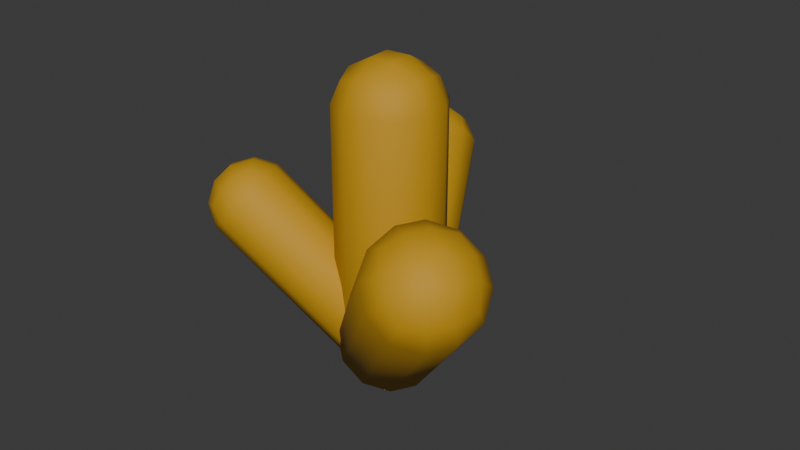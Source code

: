 # Source: Grass.blend  (saved by Blender 4.5.88; exported with 4.5.12 LTS)
import bpy
from mathutils import Matrix  # noqa: F401  (used for matrix-valued properties, if any)

bpy.ops.wm.read_factory_settings(use_empty=True)
scene = bpy.context.scene
scene.name = 'Scene'

# ---- collections
col_collection = bpy.data.collections.new('Collection'); scene.collection.children.link(col_collection)

# ---- materials (node trees are filled in below, after node groups)
mat_tree = bpy.data.materials.new('tree')

# ---- material node trees
mat_tree.use_nodes = True; mat_tree.node_tree.nodes.clear()
_N = mat_tree.node_tree.nodes; _L = mat_tree.node_tree.links
n0 = _N.new('ShaderNodeBsdfPrincipled'); n0.name = 'Principled BSDF'; n0.location = (10, 300)
n0.distribution = 'GGX'
n0.subsurface_method = 'RANDOM_WALK_SKIN'
n0.inputs[0].default_value = (0.5647, 0.3005, 0.007499, 1.0)
n0.inputs[2].default_value = 0.7
n0.inputs[3].default_value = 1.45
n0.inputs[27].default_value = (0.0, 0.0, 0.0, 1.0)
n0.inputs[28].default_value = 1.0
n1 = _N.new('ShaderNodeOutputMaterial'); n1.name = 'Material Output'; n1.location = (300, 300)
_L.new(n0.outputs[0], n1.inputs[0])
n1.is_active_output = True

# ---- world
world_world = bpy.data.worlds.new('World'); scene.world = world_world
world_world.use_nodes = True; world_world.node_tree.nodes.clear()
_N = world_world.node_tree.nodes; _L = world_world.node_tree.links
n0 = _N.new('ShaderNodeOutputWorld'); n0.name = 'World Output'; n0.location = (200, 100)
n1 = _N.new('ShaderNodeBackground'); n1.name = 'Background'; n1.location = (-200, 100)
n1.inputs[0].default_value = (0.05088, 0.05088, 0.05088, 1.0)
_L.new(n1.outputs[0], n0.inputs[0])
n0.is_active_output = True
world_world.color = (0.05088, 0.05088, 0.05088)
world_world.sun_shadow_jitter_overblur = 0.0

# ---- meshes
me_roundcube = bpy.data.meshes.new('Roundcube')
me_roundcube.from_pydata([(0.05539, 0.05538, -0.03275), (0.01846, 0.06656, -0.04393), (-0.01846, 0.06656, -0.04393), (0.06656, 0.06656, 0.004171), (0.02219, 0.09065, 0.0004445), (-0.02219, 0.09065, 0.0004445), (0.06656, 0.06656, 0.4354), (0.02219, 0.09065, 0.4391), (-0.02219, 0.09065, 0.4391), (-0.05539, 0.05538, -0.03275), (-0.06656, 0.01846, -0.04393), (-0.06656, -0.01846, -0.04393), (-0.06656, 0.06656, 0.004171), (-0.09065, 0.02219, 0.0004445), (-0.09065, -0.02219, 0.0004445), (-0.06656, 0.06656, 0.4354), (-0.09065, 0.02219, 0.4391), (-0.09065, -0.02219, 0.4391), (-0.05539, -0.05539, -0.03275), (-0.01846, -0.06657, -0.04393), (0.01846, -0.06657, -0.04393), (-0.06656, -0.06657, 0.004171), (-0.02219, -0.09065, 0.0004445), (0.02219, -0.09065, 0.0004445), (-0.06656, -0.06657, 0.4354), (-0.02219, -0.09065, 0.4391), (0.02219, -0.09065, 0.4391), (0.05539, -0.05539, -0.03275), (0.06656, -0.01846, -0.04393), (0.06656, 0.01846, -0.04393), (0.06656, -0.06657, 0.004171), (0.09065, -0.02219, 0.0004445), (0.09065, 0.02219, 0.0004445), (0.06656, -0.06657, 0.4354), (0.09065, -0.02219, 0.4391), (0.09065, 0.02219, 0.4391), (0.02219, -0.02219, -0.06802), (-0.02219, -0.02219, -0.06802), (0.02219, 0.02219, -0.06802), (-0.02219, 0.02219, -0.06802), (0.05539, 0.05538, 0.4723), (0.01846, 0.06656, 0.4835), (-0.01846, 0.06656, 0.4835), (-0.05539, 0.05538, 0.4723), (0.06656, 0.01846, 0.4835), (0.02219, 0.02219, 0.5076), (-0.02219, 0.02219, 0.5076), (-0.06656, 0.01846, 0.4835), (0.06656, -0.01846, 0.4835), (0.02219, -0.02219, 0.5076), (-0.02219, -0.02219, 0.5076), (-0.06656, -0.01846, 0.4835), (0.05539, -0.05539, 0.4723), (0.01846, -0.06657, 0.4835), (-0.01846, -0.06657, 0.4835), (-0.05539, -0.05539, 0.4723), (0.08032, 0.01219, 0.02464), (0.06253, 0.04809, 0.02189), (0.03456, 0.07192, 0.01829), (0.07337, -0.008174, 0.05856), (0.05084, 0.0358, 0.06959), (0.01723, 0.06445, 0.06527), (-0.1561, -0.2342, 0.3452), (-0.1826, -0.1941, 0.3612), (-0.2162, -0.1655, 0.3569), (-0.003588, 0.08369, 0.01384), (-0.02007, 0.07625, -0.02202), (-0.03402, 0.05574, -0.04937), (-0.02748, 0.07776, 0.04558), (-0.06052, 0.07061, 0.007891), (-0.0773, 0.04595, -0.02497), (-0.257, -0.1483, 0.3323), (-0.294, -0.1593, 0.2995), (-0.3107, -0.184, 0.2667), (-0.04546, 0.02215, -0.06819), (-0.01577, -0.002034, -0.08031), (0.0122, -0.02587, -0.07671), (-0.07781, 0.003801, -0.05301), (-0.05132, -0.03627, -0.069), (-0.0177, -0.06492, -0.06468), (-0.3073, -0.2222, 0.2337), (-0.2848, -0.2662, 0.2226), (-0.2511, -0.2948, 0.227), (0.03845, -0.04935, -0.05739), (0.06683, -0.03019, -0.03639), (0.08078, -0.009683, -0.009047), (0.02304, -0.08213, -0.04004), (0.06005, -0.07107, -0.0073), (0.07682, -0.04642, 0.02556), (-0.2064, -0.3082, 0.2466), (-0.1734, -0.301, 0.2843), (-0.1566, -0.2763, 0.3172), (0.04462, 0.009006, -0.05949), (0.011, 0.03765, -0.06382), (0.0614, 0.03366, -0.02663), (0.02778, 0.0623, -0.03095), (-0.1885, -0.2525, 0.3604), (-0.2181, -0.2284, 0.3725), (-0.2461, -0.2045, 0.3689), (-0.2724, -0.181, 0.3496), (-0.1999, -0.2861, 0.3416), (-0.2449, -0.268, 0.356), (-0.2785, -0.2394, 0.3517), (-0.3007, -0.2002, 0.3286), (-0.2138, -0.3066, 0.3143), (-0.2617, -0.2927, 0.3232), (-0.2953, -0.2641, 0.3189), (-0.3147, -0.2207, 0.3013), (-0.2303, -0.3141, 0.2784), (-0.2685, -0.3023, 0.2739), (-0.2964, -0.2785, 0.2703), (-0.3142, -0.2426, 0.2676), (0.01528, 0.02791, -0.05959), (-0.01045, 0.009387, -0.06361), (-0.03327, -0.007265, -0.05553), (0.009691, 0.05704, -0.04769), (-0.02807, 0.04398, -0.05285), (-0.05549, 0.02397, -0.04314), (-0.07625, 0.2898, 0.1893), (-0.1155, 0.2807, 0.1883), (-0.1429, 0.2607, 0.198), (-0.05317, -0.02204, -0.03536), (-0.04087, -0.04686, -0.01941), (-0.02389, -0.0606, 0.0002344), (-0.07258, -0.002999, -0.01857), (-0.06632, -0.03239, 0.008265), (-0.04591, -0.0489, 0.03188), (-0.1585, 0.2297, 0.2185), (-0.1537, 0.2043, 0.2494), (-0.1333, 0.1878, 0.273), (-0.002227, -0.06327, 0.02358), (0.02796, -0.05681, 0.01531), (0.05078, -0.04015, 0.007234), (-0.01135, -0.05254, 0.05227), (0.02789, -0.0435, 0.05334), (0.05532, -0.02349, 0.04363), (-0.0973, 0.1802, 0.2893), (-0.05954, 0.1932, 0.2945), (-0.03211, 0.2132, 0.2848), (0.06623, -0.01331, -0.0006457), (0.05838, -0.0005591, -0.02888), (0.0414, 0.01318, -0.04853), (0.07092, 0.007501, 0.02315), (0.06614, 0.03287, -0.007776), (0.04573, 0.04938, -0.03139), (-0.01502, 0.2402, 0.2602), (-0.02129, 0.2696, 0.2333), (-0.0417, 0.2861, 0.2097), (0.03747, -0.03496, -0.03044), (0.01005, -0.05497, -0.02073), (0.01707, -0.01845, -0.05405), (-0.01036, -0.03846, -0.04434), (-0.08538, 0.3005, 0.218), (-0.1156, 0.294, 0.2263), (-0.1384, 0.2774, 0.2344), (-0.1538, 0.2505, 0.2423), (-0.06372, 0.2978, 0.2414), (-0.09766, 0.2922, 0.2623), (-0.1251, 0.2722, 0.272), (-0.146, 0.2378, 0.2705), (-0.04674, 0.2841, 0.261), (-0.07725, 0.2757, 0.286), (-0.1047, 0.2557, 0.2957), (-0.129, 0.224, 0.2901), (-0.03443, 0.2593, 0.277), (-0.05434, 0.2445, 0.2971), (-0.07716, 0.2278, 0.3052), (-0.1029, 0.2093, 0.3012), (-0.01731, 0.05419, -0.04996), (-0.0465, 0.0474, -0.03034), (-0.064, 0.03468, -0.005525), (0.006747, 0.0761, -0.03499), (-0.02658, 0.07873, -0.004646), (-0.04762, 0.06344, 0.02518), (0.2796, 0.1848, 0.2132), (0.251, 0.1893, 0.2478), (0.2299, 0.174, 0.2777), (-0.06982, 0.01602, 0.02449), (-0.06697, -0.01956, 0.02149), (-0.05174, -0.04846, 0.01742), (-0.05637, 0.03023, 0.05449), (-0.05185, -0.01375, 0.06364), (-0.03355, -0.04849, 0.05874), (0.2165, 0.1389, 0.3027), (0.2257, 0.09684, 0.3161), (0.244, 0.0621, 0.3112), (-0.02414, -0.0707, 0.01226), (-0.009101, -0.06955, -0.02023), (0.008404, -0.05683, -0.04505), (-0.001467, -0.074, 0.03979), (0.02715, -0.07851, 0.005157), (0.04819, -0.06322, -0.02467), (0.2714, 0.03471, 0.288), (0.3047, 0.03208, 0.2576), (0.3258, 0.04737, 0.2278), (0.02837, -0.03254, -0.06219), (0.01137, -0.002596, -0.07207), (-0.003855, 0.02631, -0.06799), (0.06165, -0.02813, -0.04969), (0.05241, 0.01397, -0.06313), (0.03411, 0.04872, -0.05823), (0.3345, 0.08058, 0.1985), (0.33, 0.1246, 0.1893), (0.3117, 0.1593, 0.1942), (-0.02337, -0.02688, -0.05651), (-0.04441, -0.04217, -0.02669), (-0.04167, 0.007867, -0.05161), (-0.06271, -0.007422, -0.02179), (0.3023, 0.1815, 0.2407), (0.2872, 0.1804, 0.2732), (0.2697, 0.1676, 0.298), (0.2498, 0.1434, 0.3152), (0.3299, 0.1593, 0.2356), (0.3225, 0.153, 0.2797), (0.3015, 0.1377, 0.3095), (0.2668, 0.1134, 0.325), (0.3451, 0.1304, 0.2315), (0.3408, 0.1182, 0.2748), (0.3198, 0.1029, 0.3046), (0.282, 0.0845, 0.321), (0.348, 0.09479, 0.2285), (0.3421, 0.07613, 0.2585), (0.3246, 0.06341, 0.2833), (0.2954, 0.05663, 0.3029)], [], [(0, 1, 4, 3), (1, 2, 5, 4), (2, 9, 12, 5), (3, 4, 7, 6), (4, 5, 8, 7), (5, 12, 15, 8), (6, 7, 41, 40), (7, 8, 42, 41), (8, 15, 43, 42), (9, 10, 13, 12), (10, 11, 14, 13), (11, 18, 21, 14), (12, 13, 16, 15), (13, 14, 17, 16), (14, 21, 24, 17), (15, 16, 47, 43), (16, 17, 51, 47), (17, 24, 55, 51), (18, 19, 22, 21), (19, 20, 23, 22), (20, 27, 30, 23), (21, 22, 25, 24), (22, 23, 26, 25), (23, 30, 33, 26), (24, 25, 54, 55), (25, 26, 53, 54), (26, 33, 52, 53), (27, 28, 31, 30), (28, 29, 32, 31), (29, 0, 3, 32), (30, 31, 34, 33), (31, 32, 35, 34), (32, 3, 6, 35), (33, 34, 48, 52), (34, 35, 44, 48), (35, 6, 40, 44), (27, 20, 36, 28), (20, 19, 37, 36), (19, 18, 11, 37), (28, 36, 38, 29), (36, 37, 39, 38), (37, 11, 10, 39), (29, 38, 1, 0), (38, 39, 2, 1), (39, 10, 9, 2), (40, 41, 45, 44), (41, 42, 46, 45), (42, 43, 47, 46), (44, 45, 49, 48), (45, 46, 50, 49), (46, 47, 51, 50), (48, 49, 53, 52), (49, 50, 54, 53), (50, 51, 55, 54), (56, 57, 60, 59), (57, 58, 61, 60), (58, 65, 68, 61), (59, 60, 63, 62), (60, 61, 64, 63), (61, 68, 71, 64), (62, 63, 97, 96), (63, 64, 98, 97), (64, 71, 99, 98), (65, 66, 69, 68), (66, 67, 70, 69), (67, 74, 77, 70), (68, 69, 72, 71), (69, 70, 73, 72), (70, 77, 80, 73), (71, 72, 103, 99), (72, 73, 107, 103), (73, 80, 111, 107), (74, 75, 78, 77), (75, 76, 79, 78), (76, 83, 86, 79), (77, 78, 81, 80), (78, 79, 82, 81), (79, 86, 89, 82), (80, 81, 110, 111), (81, 82, 109, 110), (82, 89, 108, 109), (83, 84, 87, 86), (84, 85, 88, 87), (85, 56, 59, 88), (86, 87, 90, 89), (87, 88, 91, 90), (88, 59, 62, 91), (89, 90, 104, 108), (90, 91, 100, 104), (91, 62, 96, 100), (83, 76, 92, 84), (76, 75, 93, 92), (75, 74, 67, 93), (84, 92, 94, 85), (92, 93, 95, 94), (93, 67, 66, 95), (85, 94, 57, 56), (94, 95, 58, 57), (95, 66, 65, 58), (96, 97, 101, 100), (97, 98, 102, 101), (98, 99, 103, 102), (100, 101, 105, 104), (101, 102, 106, 105), (102, 103, 107, 106), (104, 105, 109, 108), (105, 106, 110, 109), (106, 107, 111, 110), (112, 113, 116, 115), (113, 114, 117, 116), (114, 121, 124, 117), (115, 116, 119, 118), (116, 117, 120, 119), (117, 124, 127, 120), (118, 119, 153, 152), (119, 120, 154, 153), (120, 127, 155, 154), (121, 122, 125, 124), (122, 123, 126, 125), (123, 130, 133, 126), (124, 125, 128, 127), (125, 126, 129, 128), (126, 133, 136, 129), (127, 128, 159, 155), (128, 129, 163, 159), (129, 136, 167, 163), (130, 131, 134, 133), (131, 132, 135, 134), (132, 139, 142, 135), (133, 134, 137, 136), (134, 135, 138, 137), (135, 142, 145, 138), (136, 137, 166, 167), (137, 138, 165, 166), (138, 145, 164, 165), (139, 140, 143, 142), (140, 141, 144, 143), (141, 112, 115, 144), (142, 143, 146, 145), (143, 144, 147, 146), (144, 115, 118, 147), (145, 146, 160, 164), (146, 147, 156, 160), (147, 118, 152, 156), (139, 132, 148, 140), (132, 131, 149, 148), (131, 130, 123, 149), (140, 148, 150, 141), (148, 149, 151, 150), (149, 123, 122, 151), (141, 150, 113, 112), (150, 151, 114, 113), (151, 122, 121, 114), (152, 153, 157, 156), (153, 154, 158, 157), (154, 155, 159, 158), (156, 157, 161, 160), (157, 158, 162, 161), (158, 159, 163, 162), (160, 161, 165, 164), (161, 162, 166, 165), (162, 163, 167, 166), (168, 169, 172, 171), (169, 170, 173, 172), (170, 177, 180, 173), (171, 172, 175, 174), (172, 173, 176, 175), (173, 180, 183, 176), (174, 175, 209, 208), (175, 176, 210, 209), (176, 183, 211, 210), (177, 178, 181, 180), (178, 179, 182, 181), (179, 186, 189, 182), (180, 181, 184, 183), (181, 182, 185, 184), (182, 189, 192, 185), (183, 184, 215, 211), (184, 185, 219, 215), (185, 192, 223, 219), (186, 187, 190, 189), (187, 188, 191, 190), (188, 195, 198, 191), (189, 190, 193, 192), (190, 191, 194, 193), (191, 198, 201, 194), (192, 193, 222, 223), (193, 194, 221, 222), (194, 201, 220, 221), (195, 196, 199, 198), (196, 197, 200, 199), (197, 168, 171, 200), (198, 199, 202, 201), (199, 200, 203, 202), (200, 171, 174, 203), (201, 202, 216, 220), (202, 203, 212, 216), (203, 174, 208, 212), (195, 188, 204, 196), (188, 187, 205, 204), (187, 186, 179, 205), (196, 204, 206, 197), (204, 205, 207, 206), (205, 179, 178, 207), (197, 206, 169, 168), (206, 207, 170, 169), (207, 178, 177, 170), (208, 209, 213, 212), (209, 210, 214, 213), (210, 211, 215, 214), (212, 213, 217, 216), (213, 214, 218, 217), (214, 215, 219, 218), (216, 217, 221, 220), (217, 218, 222, 221), (218, 219, 223, 222)])
me_roundcube.polygons.foreach_set('use_smooth', [True] * 216)
me_roundcube.materials.append(mat_tree)
me_roundcube.use_remesh_fix_poles = True
me_roundcube.use_remesh_preserve_attributes = False
me_roundcube.update()

# ---- objects
ob_grass_006 = bpy.data.objects.new('Grass.006', me_roundcube)

# ---- transforms, parenting, visibility, modifiers, constraints
ob_grass_006.location = (-0.01026, -0.01805, 0.2)
ob_grass_006.rotation_euler = (0.0, -0.0, 1.641)
ob_grass_006.scale = (1.409, 1.409, 1.409)

# ---- collection membership
col_collection.objects.link(ob_grass_006)

# ---- scene / render settings (as saved in the file)
scene.frame_start = 1; scene.frame_end = 250; scene.frame_set(1)
scene.render.engine = 'BLENDER_EEVEE_NEXT'
bpy.context.view_layer.update()

# ---- added for rendering (the .blend has no active camera and no usable light): camera, sun
cam_auto = bpy.data.cameras.new('AutoCamera')
cam_auto.lens = 50.0
cam_auto.sensor_width = 36.0
cam_auto.clip_end = 1000.0
ob_auto_camera = bpy.data.objects.new('AutoCamera', cam_auto)
scene.collection.objects.link(ob_auto_camera)
ob_auto_camera.location = (1.47051, -1.76145, 1.67927)
ob_auto_camera.rotation_euler = (1.09748, -7.21219e-08, 0.694738)
scene.camera = ob_auto_camera
light_auto_sun = bpy.data.lights.new('AutoSun', 'SUN')
light_auto_sun.energy = 3.0
light_auto_sun.angle = 0.0523599
ob_auto_sun = bpy.data.objects.new('AutoSun', light_auto_sun)
scene.collection.objects.link(ob_auto_sun)
ob_auto_sun.rotation_euler = (0.872665, 0.174533, 0.523599)
bpy.context.view_layer.update()
